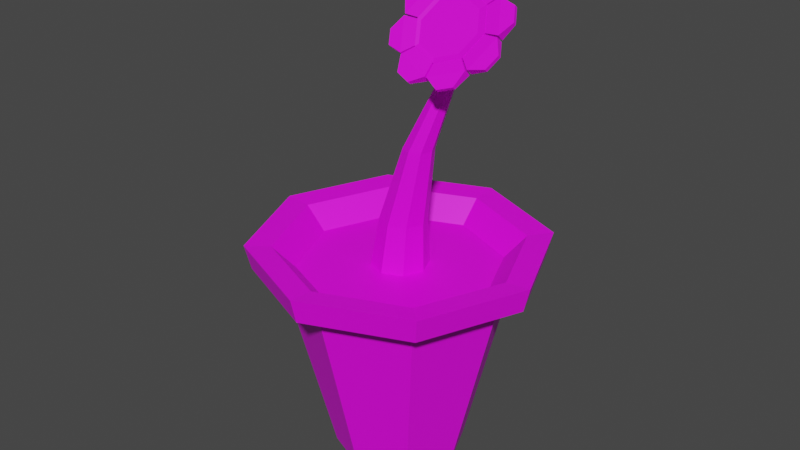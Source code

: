 # Source: maceta.blend  (saved by Blender 2.93.21; exported with 4.5.12 LTS)
import bpy
from mathutils import Matrix  # noqa: F401  (used for matrix-valued properties, if any)

bpy.ops.wm.read_factory_settings(use_empty=True)
scene = bpy.context.scene
scene.name = 'Scene'

# ---- collections
col_collection = bpy.data.collections.new('Collection'); scene.collection.children.link(col_collection)
col_silla = bpy.data.collections.new('silla'); col_collection.children.link(col_silla)
col_collection_2 = bpy.data.collections.new('Collection 2'); scene.collection.children.link(col_collection_2)

# ---- images (referenced by path relative to the original .blend; pixels are not part of the script)
import os
ASSET_DIR = os.environ.get("B2B_ASSET_DIR", "")  # directory of the original .blend (textures are referenced by path, not embedded)
HERE = os.path.dirname(os.path.abspath(__file__))  # packed textures are extracted next to this script under _unpacked/

def load_image(name, relpath, width, height, colorspace="sRGB"):
    """Load a texture the original file referenced (path relative to the .blend, or extracted next to this script)."""
    p = next((c for c in (os.path.join(HERE, relpath), os.path.join(ASSET_DIR, relpath)) if relpath and os.path.exists(c)), "")
    if p:
        img = bpy.data.images.load(p, check_existing=True)
        img.name = name
    else:  # same state as the original file: an image datablock whose file is absent (Cycles renders it pink)
        img = bpy.data.images.new(name, width, height)
        img.source = "FILE"
        img.filepath = "//" + (relpath or name)
    img.colorspace_settings.name = colorspace
    return img
img_textura_maceta = load_image('textura_maceta', 'textura_maceta.png', 1024, 1024, 'sRGB')

# ---- materials (node trees are filled in below, after node groups)
mat_material_005 = bpy.data.materials.new('Material.005')

# ---- material node trees
mat_material_005.use_nodes = True; mat_material_005.node_tree.nodes.clear()
_N = mat_material_005.node_tree.nodes; _L = mat_material_005.node_tree.links
n0 = _N.new('ShaderNodeBsdfPrincipled'); n0.name = 'Principled BSDF'; n0.location = (10, 300)
n0.distribution = 'GGX'
n0.subsurface_method = 'BURLEY'
n0.inputs[3].default_value = 1.45
n0.inputs[27].default_value = (0.0, 0.0, 0.0, 1.0)
n0.inputs[28].default_value = 1.0
n1 = _N.new('ShaderNodeOutputMaterial'); n1.name = 'Material Output'; n1.location = (300, 300)
n2 = _N.new('ShaderNodeTexImage'); n2.name = 'Imagen'; n2.location = (-280, 280)
n2.image = img_textura_maceta
_L.new(n0.outputs[0], n1.inputs[0])
_L.new(n2.outputs[0], n0.inputs[0])
n1.is_active_output = True

# ---- world
world_world = bpy.data.worlds.new('World'); scene.world = world_world
world_world.use_nodes = True; world_world.node_tree.nodes.clear()
_N = world_world.node_tree.nodes; _L = world_world.node_tree.links
n0 = _N.new('ShaderNodeOutputWorld'); n0.name = 'World Output'; n0.location = (300, 300)
n1 = _N.new('ShaderNodeBackground'); n1.name = 'Background'; n1.location = (10, 300)
n1.inputs[0].default_value = (0.05088, 0.05088, 0.05088, 1.0)
_L.new(n1.outputs[0], n0.inputs[0])
n0.is_active_output = True
world_world.color = (0.05088, 0.05088, 0.05088)
world_world.use_sun_shadow = False
world_world.sun_shadow_jitter_overblur = 0.0

# ---- meshes
me_cilindro = bpy.data.meshes.new('Cilindro')
me_cilindro.from_pydata([(-1.89e-07, 0.09548, -0.1655), (-1.469e-07, 0.177, 0.1655), (0.06751, 0.06751, -0.1655), (0.1252, 0.1252, 0.1655), (0.09548, -1.12e-07, -0.1655), (0.177, -1.058e-07, 0.1655), (0.06751, -0.06751, -0.1655), (0.1252, -0.1252, 0.1655), (-1.974e-07, -0.09548, -0.1655), (-1.623e-07, -0.177, 0.1655), (-0.06751, -0.06751, -0.1655), (-0.1252, -0.1252, 0.1655), (-0.09548, -1.067e-07, -0.1655), (-0.177, -9.6e-08, 0.1655), (-0.06751, 0.06751, -0.1655), (-0.1252, 0.1252, 0.1655), (-1.507e-07, 0.1697, 0.1357), (0.12, 0.12, 0.1357), (0.1697, -1.064e-07, 0.1357), (0.12, -0.12, 0.1357), (-1.655e-07, -0.1697, 0.1357), (-0.12, -0.12, 0.1357), (-0.1697, -9.696e-08, 0.1357), (-0.12, 0.12, 0.1357), (0.1514, 0.1514, 0.1687), (-2.233e-07, 0.2141, 0.1687), (-2.279e-07, 0.2053, 0.1326), (0.2141, -1.508e-07, 0.1687), (0.1514, -0.1514, 0.1687), (-2.42e-07, -0.2141, 0.1687), (-0.1514, -0.1514, 0.1687), (-0.2141, -1.389e-07, 0.1687), (-0.1514, 0.1514, 0.1687), (0.1451, 0.1451, 0.1326), (0.2053, -1.515e-07, 0.1326), (0.1451, -0.1451, 0.1326), (-2.458e-07, -0.2053, 0.1326), (-0.1451, -0.1451, 0.1326), (-0.2053, -1.401e-07, 0.1326), (-0.1451, 0.1451, 0.1326), (0.01616, 0.01522, 0.3136), (0.009868, 2.4e-05, 0.3136), (0.01616, -0.01518, 0.3136), (0.03136, -0.02147, 0.3136), (0.04657, -0.01518, 0.3136), (0.05286, 2.4e-05, 0.3136), (0.03136, 0.02152, 0.3136), (0.04657, 0.01522, 0.3136), (0.1028, 0.1028, 0.1328), (-2.485e-07, 0.1453, 0.1328), (0.1453, -1.082e-07, 0.1328), (0.1028, -0.1028, 0.1328), (-2.612e-07, -0.1453, 0.1328), (-0.1028, -0.1028, 0.1328), (-0.1453, -1.002e-07, 0.1328), (-0.1028, 0.1028, 0.1328), (0.02896, 0.02896, 0.1328), (-3.346e-07, 0.04096, 0.1328), (0.04096, -1.161e-07, 0.1328), (0.02896, -0.02896, 0.1328), (-3.382e-07, -0.04096, 0.1328), (-0.02896, -0.02896, 0.1328), (-0.04096, -1.138e-07, 0.1328), (-0.02896, 0.02896, 0.1328), (0.005933, -0.03396, 0.2037), (-0.01801, -0.02404, 0.2037), (0.03979, -9.618e-05, 0.2037), (0.02987, -0.02404, 0.2037), (0.005933, 0.03376, 0.2037), (0.02987, 0.02385, 0.2037), (-0.01801, 0.02385, 0.2037), (-0.02793, -9.617e-05, 0.2037), (0.07367, 0.02389, 0.427), (0.06615, 0.02077, 0.427), (0.06303, 0.01325, 0.427), (0.06615, 0.005727, 0.427), (0.07367, 0.002611, 0.427), (0.08119, 0.005727, 0.427), (0.08431, 0.01325, 0.427), (0.08119, 0.02077, 0.427), (0.07367, 0.02025, 0.4854), (0.06615, 0.0182, 0.4831), (0.06303, 0.01325, 0.4774), (0.06615, 0.008298, 0.4718), (0.07367, 0.006247, 0.4694), (0.08119, 0.008298, 0.4718), (0.08431, 0.01325, 0.4774), (0.08119, 0.0182, 0.4831), (0.07367, 0.04694, 0.516), (0.03748, 0.03707, 0.5047), (0.02249, 0.01325, 0.4774), (0.03748, -0.01057, 0.4502), (0.07367, -0.02044, 0.4389), (0.1099, -0.01057, 0.4502), (0.1248, 0.01325, 0.4774), (0.1099, 0.03707, 0.5047), (0.07367, 0.0398, 0.5222), (0.03748, 0.02993, 0.5109), (0.02249, 0.006112, 0.4837), (0.03748, -0.01771, 0.4564), (0.07367, -0.02758, 0.4451), (0.1099, -0.01771, 0.4564), (0.1248, 0.006112, 0.4837), (0.1099, 0.02993, 0.5109), (0.1245, 0.01367, 0.4783), (0.1102, 0.0363, 0.5041), (0.1245, 0.006886, 0.4842), (0.1102, 0.02952, 0.5101), (0.109, 0.03714, 0.5051), (0.07457, 0.04651, 0.5158), (0.109, 0.03036, 0.511), (0.07457, 0.03973, 0.5218), (0.07276, 0.04651, 0.5158), (0.03838, 0.03714, 0.5051), (0.07276, 0.03973, 0.5218), (0.03838, 0.03036, 0.511), (0.0371, 0.0363, 0.5041), (0.02286, 0.01367, 0.4783), (0.0371, 0.02952, 0.5101), (0.02286, 0.006886, 0.4842), (0.02286, 0.01248, 0.4769), (0.0371, -0.01015, 0.451), (0.02286, 0.005694, 0.4828), (0.0371, -0.01694, 0.4569), (0.03838, -0.011, 0.4501), (0.07276, -0.02037, 0.4393), (0.03838, -0.01778, 0.456), (0.07276, -0.02715, 0.4453), (0.07457, -0.02037, 0.4393), (0.109, -0.011, 0.4501), (0.07457, -0.02715, 0.4453), (0.109, -0.01778, 0.456), (0.1102, -0.01015, 0.451), (0.1245, 0.01248, 0.4769), (0.1102, -0.01694, 0.4569), (0.1245, 0.005694, 0.4828), (0.1446, 0.01524, 0.4774), (0.1247, 0.04682, 0.5135), (0.1446, 0.005781, 0.4856), (0.1247, 0.03736, 0.5217), (0.1229, 0.04799, 0.5148), (0.07493, 0.06107, 0.5298), (0.1229, 0.03853, 0.5231), (0.07493, 0.05161, 0.538), (0.07241, 0.06107, 0.5298), (0.02444, 0.04799, 0.5148), (0.07241, 0.05161, 0.538), (0.02444, 0.03853, 0.5231), (0.02265, 0.04682, 0.5135), (0.002784, 0.01524, 0.4774), (0.02265, 0.03736, 0.5217), (0.002784, 0.005781, 0.4856), (0.002783, 0.01358, 0.4755), (0.02265, -0.01799, 0.4394), (0.002783, 0.004119, 0.4837), (0.02265, -0.02746, 0.4476), (0.02444, -0.01917, 0.438), (0.07241, -0.03225, 0.423), (0.02444, -0.02863, 0.4463), (0.07241, -0.04171, 0.4313), (0.07493, -0.03225, 0.423), (0.1229, -0.01917, 0.438), (0.07493, -0.04171, 0.4313), (0.1229, -0.02863, 0.4463), (0.1247, -0.01799, 0.4394), (0.1446, 0.01358, 0.4755), (0.1247, -0.02746, 0.4476), (0.1446, 0.004119, 0.4837), (0.1574, 0.02257, 0.4969), (0.1485, 0.03678, 0.5131), (0.1574, 0.01831, 0.5006), (0.1485, 0.03252, 0.5168), (0.1176, 0.05687, 0.5362), (0.09674, 0.06257, 0.5427), (0.1176, 0.05275, 0.5398), (0.09674, 0.05845, 0.5464), (0.05294, 0.06257, 0.5427), (0.03204, 0.05687, 0.5362), (0.05294, 0.05845, 0.5464), (0.03204, 0.05275, 0.5398), (0.001066, 0.03648, 0.5129), (-0.00759, 0.02273, 0.4972), (0.001066, 0.03236, 0.5165), (-0.00759, 0.0186, 0.5008), (-0.007591, -0.006105, 0.4642), (0.001066, -0.01986, 0.4485), (-0.007591, -0.01023, 0.4678), (0.001066, -0.02398, 0.4521), (0.03204, -0.04025, 0.4252), (0.05294, -0.04595, 0.4186), (0.03204, -0.04437, 0.4288), (0.05294, -0.05007, 0.4223), (0.09674, -0.04595, 0.4186), (0.1176, -0.04025, 0.4252), (0.09674, -0.05007, 0.4223), (0.1176, -0.04437, 0.4288), (0.1486, -0.01986, 0.4485), (0.1573, -0.006105, 0.4642), (0.1486, -0.02398, 0.4521), (0.1573, -0.01023, 0.4678), (0.0712, 0.03464, 0.5143), (0.04078, 0.02635, 0.5048), (0.02818, 0.006326, 0.4819), (0.04078, -0.0137, 0.459), (0.0712, -0.02199, 0.4495), (0.1016, -0.0137, 0.459), (0.1142, 0.006326, 0.4819), (0.1016, 0.02635, 0.5048)], [], [(9, 11, 30, 29), (20, 19, 35, 36), (21, 20, 36, 37), (13, 15, 32, 31), (3, 5, 27, 24), (22, 21, 37, 38), (41, 42, 75, 74), (7, 9, 29, 28), (23, 22, 38, 39), (0, 2, 4, 6, 8, 10, 12, 14), (14, 23, 16, 0), (12, 22, 23, 14), (10, 21, 22, 12), (8, 20, 21, 10), (6, 19, 20, 8), (4, 18, 19, 6), (2, 17, 18, 4), (0, 16, 17, 2), (26, 25, 24, 33), (33, 24, 27, 34), (34, 27, 28, 35), (35, 28, 29, 36), (36, 29, 30, 37), (37, 30, 31, 38), (38, 31, 32, 39), (39, 32, 25, 26), (19, 18, 34, 35), (5, 7, 28, 27), (15, 1, 25, 32), (18, 17, 33, 34), (1, 3, 24, 25), (17, 16, 26, 33), (11, 13, 31, 30), (16, 23, 39, 26), (11, 9, 52, 53), (5, 3, 48, 50), (15, 13, 54, 55), (9, 7, 51, 52), (13, 11, 53, 54), (7, 5, 50, 51), (3, 1, 49, 48), (1, 15, 55, 49), (49, 55, 63, 57), (65, 64, 43, 42), (48, 49, 57, 56), (51, 50, 58, 59), (54, 53, 61, 62), (52, 51, 59, 60), (55, 54, 62, 63), (50, 48, 56, 58), (53, 52, 60, 61), (67, 66, 45, 44), (69, 68, 46, 47), (68, 70, 40, 46), (71, 65, 42, 41), (64, 67, 44, 43), (66, 69, 47, 45), (70, 71, 41, 40), (63, 62, 71, 70), (58, 56, 69, 66), (60, 59, 67, 64), (62, 61, 65, 71), (57, 63, 70, 68), (56, 57, 68, 69), (59, 58, 66, 67), (61, 60, 64, 65), (76, 77, 85, 84), (46, 40, 73, 72), (47, 46, 72, 79), (44, 45, 78, 77), (42, 43, 76, 75), (40, 41, 74, 73), (45, 47, 79, 78), (43, 44, 77, 76), (86, 87, 95, 94), (74, 75, 83, 82), (72, 73, 81, 80), (79, 72, 80, 87), (77, 78, 86, 85), (75, 76, 84, 83), (73, 74, 82, 81), (78, 79, 87, 86), (93, 94, 133, 132), (84, 85, 93, 92), (82, 83, 91, 90), (80, 81, 89, 88), (87, 80, 88, 95), (85, 86, 94, 93), (83, 84, 92, 91), (81, 82, 90, 89), (101, 102, 206, 205), (99, 91, 124, 126), (89, 90, 117, 116), (95, 103, 107, 105), (93, 101, 131, 129), (91, 99, 123, 121), (97, 96, 114, 115), (96, 103, 110, 111), (134, 132, 164, 166), (94, 95, 105, 104), (102, 94, 104, 106), (103, 102, 106, 107), (120, 121, 153, 152), (103, 95, 108, 110), (88, 96, 111, 109), (95, 88, 109, 108), (113, 115, 147, 145), (88, 89, 113, 112), (96, 88, 112, 114), (89, 97, 115, 113), (133, 135, 167, 165), (98, 97, 118, 119), (90, 98, 119, 117), (97, 89, 116, 118), (115, 114, 146, 147), (98, 90, 120, 122), (90, 91, 121, 120), (99, 98, 122, 123), (135, 134, 166, 167), (91, 92, 125, 124), (100, 99, 126, 127), (92, 100, 127, 125), (105, 107, 139, 137), (92, 93, 129, 128), (100, 92, 128, 130), (101, 100, 130, 131), (126, 124, 156, 158), (101, 93, 132, 134), (102, 101, 134, 135), (94, 102, 135, 133), (158, 156, 188, 190), (147, 146, 178, 179), (157, 159, 191, 189), (144, 145, 177, 176), (159, 158, 190, 191), (141, 143, 175, 173), (156, 157, 189, 188), (142, 140, 172, 174), (114, 112, 144, 146), (123, 122, 154, 155), (121, 123, 155, 153), (128, 129, 161, 160), (108, 109, 141, 140), (122, 120, 152, 154), (131, 130, 162, 163), (111, 110, 142, 143), (129, 131, 163, 161), (110, 108, 140, 142), (116, 117, 149, 148), (130, 128, 160, 162), (109, 111, 143, 141), (119, 118, 150, 151), (117, 119, 151, 149), (124, 125, 157, 156), (104, 105, 137, 136), (118, 116, 148, 150), (127, 126, 158, 159), (107, 106, 138, 139), (125, 127, 159, 157), (106, 104, 136, 138), (132, 133, 165, 164), (112, 113, 145, 144), (168, 169, 171, 170), (172, 173, 175, 174), (176, 177, 179, 178), (180, 181, 183, 182), (184, 185, 187, 186), (188, 189, 191, 190), (192, 193, 195, 194), (196, 197, 199, 198), (145, 147, 179, 177), (160, 161, 193, 192), (146, 144, 176, 178), (163, 162, 194, 195), (148, 149, 181, 180), (161, 163, 195, 193), (151, 150, 182, 183), (136, 137, 169, 168), (162, 160, 192, 194), (149, 151, 183, 181), (139, 138, 170, 171), (164, 165, 197, 196), (150, 148, 180, 182), (138, 136, 168, 170), (167, 166, 198, 199), (152, 153, 185, 184), (137, 139, 171, 169), (165, 167, 199, 197), (155, 154, 186, 187), (140, 141, 173, 172), (166, 164, 196, 198), (153, 155, 187, 185), (143, 142, 174, 175), (154, 152, 184, 186), (207, 200, 201, 202, 203, 204, 205, 206), (99, 100, 204, 203), (97, 98, 202, 201), (102, 103, 207, 206), (100, 101, 205, 204), (98, 99, 203, 202), (96, 97, 201, 200), (103, 96, 200, 207)])
_uv = me_cilindro.uv_layers.new(name='MapaUV')
_uv.uv.foreach_set('vector', [0.2371, 0.3197, 0.3197, 0.2371, 0.3493, 0.2494, 0.2494, 0.3493, 0.1156, 0.3937, 0.03634, 0.4729, 0.007981, 0.4611, 0.1038, 0.3653, 0.2276, 0.3937, 0.1156, 0.3937, 0.1038, 0.3653, 0.2393, 0.3653, 0.3197, 0.1202, 0.2371, 0.03757, 0.2494, 0.007981, 0.3493, 0.108, 0.03757, 0.1202, 0.03757, 0.2371, 0.007981, 0.2494, 0.007981, 0.108, 0.3068, 0.4729, 0.2276, 0.3937, 0.2393, 0.3653, 0.3352, 0.4611, 0.9863, 0.682, 0.9722, 0.681, 0.9791, 0.58, 0.9861, 0.5805, 0.1202, 0.3197, 0.2371, 0.3197, 0.2494, 0.3493, 0.108, 0.3493, 0.3068, 0.5849, 0.3068, 0.4729, 0.3352, 0.4611, 0.3352, 0.5967, 0.05256, 0.8607, 0.007981, 0.8161, 0.007981, 0.753, 0.05256, 0.7085, 0.1156, 0.7085, 0.1602, 0.753, 0.1602, 0.8161, 0.1156, 0.8607, 0.4523, 0.5416, 0.4773, 0.8011, 0.3653, 0.8011, 0.3892, 0.5416, 0.7891, 0.5373, 0.8137, 0.7492, 0.7017, 0.7492, 0.726, 0.5373, 0.725, 0.5099, 0.7016, 0.2556, 0.8136, 0.2556, 0.7881, 0.5099, 0.6321, 0.2312, 0.6129, 0.007981, 0.7249, 0.007981, 0.6951, 0.2312, 0.6606, 0.5373, 0.6857, 0.7994, 0.5737, 0.7994, 0.5976, 0.5373, 0.6603, 0.2556, 0.6856, 0.5213, 0.5737, 0.5213, 0.5973, 0.2556, 0.4551, 0.5221, 0.4459, 0.2556, 0.5577, 0.2619, 0.518, 0.5257, 0.4098, 0.5257, 0.3653, 0.2619, 0.4459, 0.2556, 0.4551, 0.5221, 0.9182, 0.4329, 0.8866, 0.4382, 0.8787, 0.3366, 0.9106, 0.3355, 0.9106, 0.3355, 0.8787, 0.3366, 0.8866, 0.1954, 0.9182, 0.2001, 0.3241, 0.8467, 0.2923, 0.8497, 0.2923, 0.7085, 0.3241, 0.7113, 0.8204, 0.01098, 0.8518, 0.007981, 0.8518, 0.1494, 0.8204, 0.1465, 0.9415, 0.147, 0.9148, 0.1493, 0.9148, 0.007981, 0.9415, 0.01155, 0.4933, 0.7758, 0.5237, 0.773, 0.5237, 0.9144, 0.4933, 0.9113, 0.4773, 0.9555, 0.452, 0.9585, 0.452, 0.8171, 0.4773, 0.82, 0.8677, 0.01098, 0.8988, 0.007981, 0.8988, 0.1494, 0.8677, 0.1465, 0.03634, 0.4729, 0.03634, 0.5849, 0.007981, 0.5967, 0.007981, 0.4611, 0.03757, 0.2371, 0.1202, 0.3197, 0.108, 0.3493, 0.007981, 0.2494, 0.2371, 0.03757, 0.1202, 0.03757, 0.108, 0.007981, 0.2494, 0.007981, 0.03634, 0.5849, 0.1156, 0.6641, 0.1038, 0.6925, 0.007981, 0.5967, 0.1202, 0.03757, 0.03757, 0.1202, 0.007981, 0.108, 0.108, 0.007981, 0.1156, 0.6641, 0.2276, 0.6641, 0.2393, 0.6925, 0.1038, 0.6925, 0.3197, 0.2371, 0.3197, 0.1202, 0.3493, 0.108, 0.3493, 0.2494, 0.2276, 0.6641, 0.3068, 0.5849, 0.3352, 0.5967, 0.2393, 0.6925, 0.4933, 0.6517, 0.5235, 0.5416, 0.5574, 0.5613, 0.5326, 0.6516, 0.8618, 0.8552, 0.8618, 0.972, 0.8316, 0.9619, 0.8316, 0.8659, 0.4032, 0.8171, 0.4032, 0.934, 0.3653, 0.9235, 0.3653, 0.8275, 0.1959, 0.911, 0.1761, 0.8237, 0.2135, 0.8195, 0.2298, 0.8912, 0.5235, 0.7571, 0.4933, 0.6517, 0.5326, 0.6516, 0.5574, 0.7381, 0.1761, 0.8237, 0.1959, 0.7085, 0.2298, 0.7249, 0.2135, 0.8195, 0.7705, 0.224, 0.7409, 0.1159, 0.7801, 0.1159, 0.8044, 0.2046, 0.7409, 0.1159, 0.7705, 0.007981, 0.8044, 0.0273, 0.7801, 0.1159, 0.3653, 0.1718, 0.3653, 0.07584, 0.4485, 0.1103, 0.4485, 0.1373, 0.2457, 0.7578, 0.2672, 0.7582, 0.2661, 0.8394, 0.2525, 0.8391, 0.4332, 0.2397, 0.3653, 0.1718, 0.4485, 0.1373, 0.4676, 0.1565, 0.597, 0.1718, 0.5291, 0.2397, 0.4947, 0.1565, 0.5138, 0.1373, 0.4332, 0.007981, 0.5291, 0.007981, 0.4947, 0.09117, 0.4676, 0.09117, 0.597, 0.07584, 0.597, 0.1718, 0.5138, 0.1373, 0.5138, 0.1103, 0.3653, 0.07584, 0.4332, 0.007981, 0.4676, 0.09117, 0.4485, 0.1103, 0.5291, 0.2397, 0.4332, 0.2397, 0.4676, 0.1565, 0.4947, 0.1565, 0.5291, 0.007981, 0.597, 0.07584, 0.5138, 0.1103, 0.4947, 0.09117, 0.9342, 0.2537, 0.9564, 0.256, 0.9516, 0.3496, 0.9375, 0.3481, 0.9266, 0.9054, 0.9484, 0.9061, 0.9363, 0.9753, 0.9224, 0.9749, 0.8514, 0.4436, 0.8296, 0.4487, 0.8322, 0.3506, 0.8461, 0.3474, 0.992, 0.7797, 0.9697, 0.7781, 0.9722, 0.681, 0.9863, 0.682, 0.8297, 0.5983, 0.8516, 0.6029, 0.848, 0.6989, 0.8341, 0.696, 0.9472, 0.7813, 0.9249, 0.7818, 0.9349, 0.6862, 0.9491, 0.6858, 0.9, 0.7862, 0.8777, 0.7883, 0.881, 0.6888, 0.8951, 0.6875, 0.9061, 0.8459, 0.8792, 0.8484, 0.8777, 0.7883, 0.9, 0.7862, 0.9491, 0.8417, 0.9221, 0.8423, 0.9249, 0.7818, 0.9472, 0.7813, 0.8353, 0.5373, 0.8618, 0.5428, 0.8516, 0.6029, 0.8297, 0.5983, 0.992, 0.8416, 0.965, 0.8397, 0.9697, 0.7781, 0.992, 0.7797, 0.8627, 0.5038, 0.8364, 0.5099, 0.8296, 0.4487, 0.8514, 0.4436, 0.9221, 0.8583, 0.9484, 0.8592, 0.9484, 0.9061, 0.9266, 0.9054, 0.9354, 0.1954, 0.9622, 0.1983, 0.9564, 0.256, 0.9342, 0.2537, 0.2505, 0.7085, 0.2764, 0.709, 0.2672, 0.7582, 0.2457, 0.7578, 0.8549, 0.7999, 0.8618, 0.8013, 0.8547, 0.8392, 0.8486, 0.8358, 0.8461, 0.3474, 0.8322, 0.3506, 0.851, 0.2459, 0.8578, 0.2443, 0.9349, 0.6862, 0.9248, 0.6878, 0.9346, 0.5859, 0.9396, 0.5851, 0.9375, 0.3481, 0.9516, 0.3496, 0.9622, 0.4508, 0.9553, 0.45, 0.2525, 0.8391, 0.2661, 0.8394, 0.2764, 0.9332, 0.2696, 0.9331, 0.8951, 0.6875, 0.881, 0.6888, 0.8991, 0.5819, 0.9061, 0.5813, 0.9491, 0.6858, 0.9349, 0.6862, 0.9396, 0.5851, 0.9467, 0.585, 0.8341, 0.696, 0.848, 0.6989, 0.8618, 0.8013, 0.8549, 0.7999, 0.6054, 0.8527, 0.6054, 0.8597, 0.5737, 0.8731, 0.5737, 0.8393, 0.9861, 0.5805, 0.9791, 0.58, 0.984, 0.5417, 0.9893, 0.5373, 0.8578, 0.2443, 0.851, 0.2459, 0.8393, 0.1989, 0.8454, 0.1954, 0.8627, 0.2431, 0.8578, 0.2443, 0.8454, 0.1954, 0.8511, 0.1961, 0.9553, 0.45, 0.9622, 0.4508, 0.9584, 0.4921, 0.9539, 0.4867, 0.85, 0.7987, 0.8549, 0.7999, 0.8486, 0.8358, 0.8429, 0.8366, 0.9061, 0.5813, 0.8991, 0.5819, 0.8954, 0.5425, 0.8999, 0.5373, 0.9467, 0.585, 0.9396, 0.5851, 0.9404, 0.5373, 0.9455, 0.5419, 0.3401, 0.8192, 0.3401, 0.7855, 0.3403, 0.7863, 0.3403, 0.8184, 0.6171, 0.8477, 0.6102, 0.8477, 0.5971, 0.8154, 0.6303, 0.8154, 0.622, 0.8597, 0.622, 0.8527, 0.6537, 0.8393, 0.6537, 0.873, 0.6102, 0.8647, 0.6171, 0.8647, 0.6303, 0.897, 0.5971, 0.897, 0.6054, 0.8597, 0.6102, 0.8647, 0.5971, 0.897, 0.5737, 0.8731, 0.6102, 0.8477, 0.6054, 0.8527, 0.5737, 0.8393, 0.5971, 0.8154, 0.622, 0.8527, 0.6171, 0.8477, 0.6303, 0.8154, 0.6537, 0.8393, 0.6171, 0.8647, 0.622, 0.8597, 0.6537, 0.873, 0.6303, 0.897, 0.7833, 0.8229, 0.7594, 0.8468, 0.7568, 0.8379, 0.7769, 0.8178, 0.7992, 0.7652, 0.8074, 0.7652, 0.8072, 0.766, 0.7994, 0.766, 0.3401, 0.7417, 0.3402, 0.7085, 0.3404, 0.7093, 0.3403, 0.7409, 0.6772, 0.9096, 0.6696, 0.9089, 0.6698, 0.9081, 0.677, 0.9087, 0.8074, 0.8248, 0.7992, 0.8248, 0.7994, 0.8241, 0.8072, 0.8241, 0.4191, 0.8698, 0.4268, 0.8693, 0.4266, 0.8701, 0.4193, 0.8706, 0.3483, 0.7417, 0.3484, 0.7695, 0.3482, 0.7688, 0.3481, 0.7424, 0.3493, 0.8657, 0.3493, 0.8993, 0.3491, 0.8985, 0.3491, 0.8665, 0.8873, 0.8982, 0.8795, 0.8983, 0.8777, 0.8828, 0.8886, 0.8826, 0.6772, 0.8765, 0.6772, 0.9096, 0.677, 0.9087, 0.677, 0.8773, 0.6696, 0.8759, 0.6772, 0.8765, 0.677, 0.8773, 0.6698, 0.8767, 0.6696, 0.9089, 0.6696, 0.8759, 0.6698, 0.8767, 0.6698, 0.9081, 0.6533, 0.9193, 0.6533, 0.9514, 0.6378, 0.9577, 0.6378, 0.9129, 0.3493, 0.8993, 0.3411, 0.8994, 0.3413, 0.8985, 0.3491, 0.8985, 0.3411, 0.8657, 0.3493, 0.8657, 0.3491, 0.8665, 0.3413, 0.8666, 0.3411, 0.8994, 0.3411, 0.8657, 0.3413, 0.8666, 0.3413, 0.8985, 0.6712, 0.9617, 0.6789, 0.9617, 0.6805, 0.977, 0.6696, 0.977, 0.3402, 0.7695, 0.3401, 0.7417, 0.3403, 0.7424, 0.3404, 0.7688, 0.3484, 0.7695, 0.3402, 0.7695, 0.3404, 0.7688, 0.3482, 0.7688, 0.3401, 0.7417, 0.3483, 0.7417, 0.3481, 0.7424, 0.3403, 0.7424, 0.9661, 0.9572, 0.9738, 0.9572, 0.9753, 0.9726, 0.9644, 0.9726, 0.3484, 0.7085, 0.3483, 0.7417, 0.3481, 0.7409, 0.3482, 0.7093, 0.3402, 0.7085, 0.3484, 0.7085, 0.3482, 0.7093, 0.3404, 0.7093, 0.3483, 0.7417, 0.3401, 0.7417, 0.3403, 0.7409, 0.3481, 0.7409, 0.3251, 0.9328, 0.3251, 0.9649, 0.309, 0.9712, 0.309, 0.9265, 0.4268, 0.9026, 0.4191, 0.9031, 0.4193, 0.9022, 0.4266, 0.9018, 0.4191, 0.9031, 0.4191, 0.8698, 0.4193, 0.8706, 0.4193, 0.9022, 0.4268, 0.8693, 0.4268, 0.9026, 0.4266, 0.9018, 0.4266, 0.8701, 0.735, 0.8691, 0.735, 0.9012, 0.7189, 0.9075, 0.7189, 0.8628, 0.8074, 0.7652, 0.8074, 0.7989, 0.8072, 0.798, 0.8072, 0.766, 0.7992, 0.7989, 0.7992, 0.7652, 0.7994, 0.766, 0.7994, 0.798, 0.8074, 0.7989, 0.7992, 0.7989, 0.7994, 0.798, 0.8072, 0.798, 0.4017, 0.9668, 0.3939, 0.9668, 0.3923, 0.9499, 0.4032, 0.9499, 0.8074, 0.7989, 0.8074, 0.8248, 0.8072, 0.8241, 0.8072, 0.7995, 0.7992, 0.7989, 0.8074, 0.7989, 0.8072, 0.7995, 0.7994, 0.7995, 0.7992, 0.8248, 0.7992, 0.7989, 0.7994, 0.7995, 0.7994, 0.8241, 0.3746, 0.9669, 0.3669, 0.9669, 0.3653, 0.9499, 0.3761, 0.9499, 0.3483, 0.8192, 0.3401, 0.8192, 0.3403, 0.8184, 0.3481, 0.8184, 0.3483, 0.7855, 0.3483, 0.8192, 0.3481, 0.8184, 0.3481, 0.7863, 0.3401, 0.7855, 0.3483, 0.7855, 0.3481, 0.7863, 0.3403, 0.7863, 0.8156, 0.927, 0.8055, 0.9275, 0.8112, 0.906, 0.8156, 0.9058, 0.309, 0.9265, 0.309, 0.9712, 0.294, 0.9593, 0.294, 0.9398, 0.2656, 0.9492, 0.2764, 0.9497, 0.2764, 0.9667, 0.2717, 0.9664, 0.6847, 0.8154, 0.6847, 0.8599, 0.6696, 0.846, 0.6696, 0.8266, 0.02411, 0.9214, 0.02411, 0.8766, 0.04037, 0.8904, 0.04037, 0.91, 0.007981, 0.9374, 0.01882, 0.9376, 0.01882, 0.9556, 0.0141, 0.9555, 0.07208, 0.921, 0.07208, 0.8766, 0.08907, 0.8885, 0.08907, 0.9078, 0.1418, 0.9564, 0.1318, 0.9564, 0.1372, 0.937, 0.1416, 0.937, 0.972, 0.8754, 0.9648, 0.8754, 0.9644, 0.8583, 0.9744, 0.8583, 0.7331, 0.9299, 0.7331, 0.962, 0.717, 0.9683, 0.717, 0.9235, 0.8873, 0.9684, 0.8796, 0.9684, 0.8777, 0.9521, 0.8886, 0.9521, 0.9118, 0.4601, 0.9118, 0.4916, 0.8957, 0.4981, 0.8957, 0.4542, 0.08907, 0.9431, 0.08907, 0.9749, 0.07289, 0.9813, 0.07289, 0.9369, 0.1809, 0.9782, 0.1731, 0.9782, 0.1717, 0.963, 0.1825, 0.963, 0.751, 0.9012, 0.751, 0.8691, 0.7671, 0.8628, 0.7671, 0.9075, 0.6056, 0.9193, 0.6056, 0.9514, 0.5895, 0.9577, 0.5895, 0.9129, 0.9589, 0.1056, 0.9667, 0.1056, 0.9683, 0.1221, 0.9575, 0.1221, 0.9587, 0.07318, 0.9665, 0.07318, 0.9683, 0.08968, 0.9575, 0.08968, 0.1985, 0.9645, 0.1985, 0.9327, 0.2142, 0.9269, 0.2142, 0.9713, 0.4194, 0.9556, 0.4267, 0.9556, 0.4293, 0.9726, 0.4191, 0.9726, 0.9745, 0.9082, 0.9672, 0.9082, 0.9644, 0.8914, 0.9746, 0.8914, 0.4933, 0.9688, 0.4933, 0.9367, 0.5094, 0.9304, 0.5094, 0.9752, 0.9668, 0.05721, 0.959, 0.05721, 0.9575, 0.0406, 0.9683, 0.0406, 0.05633, 0.9152, 0.05633, 0.8834, 0.07208, 0.8766, 0.07208, 0.921, 0.7529, 0.962, 0.7529, 0.9299, 0.769, 0.9235, 0.769, 0.9683, 0.9589, 0.007981, 0.9667, 0.007981, 0.9683, 0.02464, 0.9575, 0.02464, 0.007981, 0.9151, 0.007981, 0.883, 0.02411, 0.8766, 0.02411, 0.9214, 0.3251, 0.872, 0.3251, 0.9041, 0.309, 0.9105, 0.309, 0.8657, 0.9718, 0.9412, 0.9646, 0.9412, 0.9644, 0.9242, 0.9744, 0.9242, 0.959, 0.1381, 0.9668, 0.1381, 0.9683, 0.1545, 0.9575, 0.1545, 0.105, 0.9146, 0.105, 0.8828, 0.1212, 0.8766, 0.1212, 0.921, 0.5397, 0.8104, 0.5397, 0.7789, 0.5558, 0.773, 0.5558, 0.8169, 0.1578, 0.877, 0.1578, 0.8967, 0.1533, 0.8963, 0.1533, 0.8766, 0.3411, 0.9702, 0.3411, 0.9508, 0.3458, 0.9508, 0.3458, 0.9702, 0.5457, 0.8685, 0.5458, 0.8525, 0.5505, 0.8525, 0.5505, 0.8686, 0.8109, 0.8744, 0.8108, 0.8552, 0.8155, 0.8552, 0.8156, 0.8744, 0.9826, 0.1954, 0.9826, 0.2146, 0.9782, 0.2149, 0.9782, 0.1957, 0.03478, 0.9568, 0.03478, 0.9374, 0.03951, 0.9374, 0.03951, 0.9568, 0.4253, 0.8321, 0.4251, 0.8171, 0.4298, 0.8171, 0.43, 0.832, 0.3458, 0.9153, 0.3458, 0.9348, 0.3411, 0.9348, 0.3411, 0.9153, 0.5397, 0.8329, 0.5505, 0.833, 0.5505, 0.8525, 0.5458, 0.8525, 0.8957, 0.4542, 0.8957, 0.4981, 0.8787, 0.4851, 0.8787, 0.466, 0.1159, 0.9561, 0.105, 0.9563, 0.1111, 0.937, 0.1159, 0.937, 0.7671, 0.9075, 0.7671, 0.8628, 0.7841, 0.8761, 0.7841, 0.8956, 0.2142, 0.9713, 0.2142, 0.9269, 0.2298, 0.9387, 0.2298, 0.958, 0.6696, 0.9255, 0.6805, 0.9256, 0.6805, 0.9458, 0.6758, 0.9458, 0.5094, 0.9752, 0.5094, 0.9304, 0.5242, 0.9432, 0.5242, 0.9628, 0.769, 0.9683, 0.769, 0.9235, 0.7841, 0.9368, 0.7841, 0.957, 0.43, 0.8532, 0.4191, 0.8533, 0.4253, 0.8321, 0.43, 0.832, 0.8055, 0.9435, 0.8156, 0.9435, 0.8141, 0.9621, 0.8097, 0.9621, 0.309, 0.8657, 0.309, 0.9105, 0.2923, 0.8992, 0.2923, 0.879, 0.1212, 0.921, 0.1212, 0.8766, 0.1373, 0.8906, 0.1373, 0.9099, 0.8156, 0.8897, 0.8048, 0.8898, 0.8109, 0.8744, 0.8156, 0.8744, 0.1825, 0.9469, 0.1717, 0.9471, 0.1776, 0.927, 0.1825, 0.9269, 0.7189, 0.8628, 0.7189, 0.9075, 0.7017, 0.8951, 0.7017, 0.8756, 0.6378, 0.9129, 0.6378, 0.9577, 0.6215, 0.9461, 0.6215, 0.9266, 0.5397, 0.8845, 0.5505, 0.8847, 0.5505, 0.9056, 0.5457, 0.9055, 0.8777, 0.9142, 0.8876, 0.9158, 0.8876, 0.9361, 0.8833, 0.9354, 0.717, 0.9235, 0.717, 0.9683, 0.7017, 0.9546, 0.7017, 0.9351, 0.07289, 0.9369, 0.07289, 0.9813, 0.05815, 0.9688, 0.05815, 0.9495, 0.8886, 0.8826, 0.8777, 0.8828, 0.8839, 0.8645, 0.8886, 0.8644, 0.5402, 0.9304, 0.551, 0.9305, 0.551, 0.9497, 0.5463, 0.9497, 0.5895, 0.9129, 0.5895, 0.9577, 0.5737, 0.9463, 0.5737, 0.9268, 0.43, 0.9394, 0.4191, 0.9396, 0.4253, 0.9191, 0.43, 0.9191, 0.7284, 0.8379, 0.7083, 0.8178, 0.7083, 0.7894, 0.7284, 0.7694, 0.7568, 0.7694, 0.7769, 0.7894, 0.7769, 0.8178, 0.7568, 0.8379, 0.7594, 0.7652, 0.7833, 0.7891, 0.7769, 0.7894, 0.7568, 0.7694, 0.7017, 0.7891, 0.7256, 0.7652, 0.7284, 0.7694, 0.7083, 0.7894, 0.7594, 0.8468, 0.7256, 0.8468, 0.7284, 0.8379, 0.7568, 0.8379, 0.7833, 0.7891, 0.7833, 0.8229, 0.7769, 0.8178, 0.7769, 0.7894, 0.7256, 0.7652, 0.7594, 0.7652, 0.7568, 0.7694, 0.7284, 0.7694, 0.7017, 0.8229, 0.7017, 0.7891, 0.7083, 0.7894, 0.7083, 0.8178, 0.7256, 0.8468, 0.7017, 0.8229, 0.7083, 0.8178, 0.7284, 0.8379])
me_cilindro.materials.append(mat_material_005)
me_cilindro.use_remesh_fix_poles = True
me_cilindro.use_remesh_preserve_attributes = False
me_cilindro.update()

# ---- objects
ob_maceta = bpy.data.objects.new('maceta', me_cilindro)

# ---- transforms, parenting, visibility, modifiers, constraints
ob_maceta.location = (1.984, -1.954, 0.9219)

# ---- collection membership
col_collection_2.objects.link(ob_maceta)

# ---- scene / render settings (as saved in the file)
scene.frame_start = 1; scene.frame_end = 250; scene.frame_set(29)
scene.render.engine = 'CYCLES'
scene.cycles.use_denoising = False
scene.cycles.samples = 1024
scene.cycles.sampling_pattern = 'TABULATED_SOBOL'
scene.cycles.use_adaptive_sampling = False
scene.cycles.use_light_tree = False
scene.view_settings.view_transform = 'Filmic'
bpy.context.view_layer.update()

# ---- added for rendering (the .blend has no active camera and no usable light): camera, sun
cam_auto = bpy.data.cameras.new('AutoCamera')
cam_auto.lens = 50.0
cam_auto.sensor_width = 36.0
cam_auto.clip_end = 1000.0
ob_auto_camera = bpy.data.objects.new('AutoCamera', cam_auto)
scene.collection.objects.link(ob_auto_camera)
ob_auto_camera.location = (2.84846, -2.9922, 1.80415)
ob_auto_camera.rotation_euler = (1.09748, -7.21219e-08, 0.694738)
scene.camera = ob_auto_camera
light_auto_sun = bpy.data.lights.new('AutoSun', 'SUN')
light_auto_sun.energy = 3.0
light_auto_sun.angle = 0.0523599
ob_auto_sun = bpy.data.objects.new('AutoSun', light_auto_sun)
scene.collection.objects.link(ob_auto_sun)
ob_auto_sun.rotation_euler = (0.872665, 0.174533, 0.523599)
bpy.context.view_layer.update()
